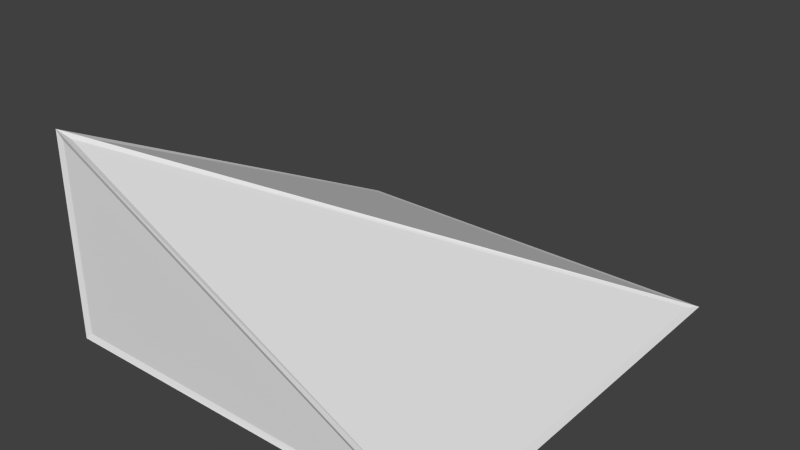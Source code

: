 # Source: halfSlantCornerOut.blend  (saved by Blender 2.71.0; exported with 4.5.12 LTS)
import bpy
from mathutils import Matrix  # noqa: F401  (used for matrix-valued properties, if any)

bpy.ops.wm.read_factory_settings(use_empty=True)
scene = bpy.context.scene
scene.name = 'Scene'

# ---- collections
col_collection_1 = bpy.data.collections.new('Collection 1'); scene.collection.children.link(col_collection_1)

# ---- materials (node trees are filled in below, after node groups)
mat_material = bpy.data.materials.new('Material')
mat_material.alpha_threshold = 0.0
mat_material.use_transparent_shadow = False
mat_material.roughness = 0.5
mat_material.line_color = (0.0, 0.0, 0.0, 1.0)

# ---- material node trees

# ---- world
world_world = bpy.data.worlds.new('World'); scene.world = world_world
world_world.color = (0.05088, 0.05088, 0.05088)
world_world.use_sun_shadow = False
world_world.sun_shadow_jitter_overblur = 0.0
world_world.cycles.sampling_method = 'MANUAL'
world_world.cycles.sample_map_resolution = 256

# ---- meshes
me_cube = bpy.data.meshes.new('Cube')
me_cube.from_pydata([(0.5, 0.5, -0.5), (0.5, -0.5, -0.5), (-0.5, -0.5, -0.5), (-0.5, 0.5, -0.5), (-0.5, -0.5, 0.0)], [], [(2, 4, 3), (0, 3, 4), (1, 4, 2), (0, 1, 2, 3), (1, 0, 4)])
_uv = me_cube.uv_layers.new(name='UVMap')
_uv.uv.foreach_set('vector', [1.49e-07, 0.0, 1.49e-07, 0.5, 1.0, 0.0, 1.0, 1.0, 2.086e-07, 1.0, -2.086e-07, 1.192e-07, 1.0, 0.0, -2.086e-07, 0.5, -8.941e-08, 0.0, 1.0, 1.0, 1.0, 0.0, -8.941e-08, 1.192e-07, 2.086e-07, 1.0, 1.0, 0.0, 1.0, 1.0, -2.086e-07, 1.192e-07])
me_cube.materials.append(mat_material)
me_cube.use_remesh_preserve_volume = False
me_cube.use_remesh_preserve_attributes = False
me_cube.use_mirror_vertex_groups = False
me_cube.update()
me_cube_001 = bpy.data.meshes.new('Cube.001')
me_cube_001.from_pydata([(0.493, 0.493, -0.4988), (0.507, 0.507, -0.5012), (0.4918, -0.4946, -0.4981), (0.5082, -0.5054, -0.5019), (-0.4942, -0.4942, -0.4942), (-0.5058, -0.5058, -0.5058), (-0.4946, 0.4918, -0.4981), (-0.5054, 0.5082, -0.5019), (-0.4954, -0.4954, -0.007635), (-0.5046, -0.5046, 0.007635), (-0.5, -0.49, -0.49), (-0.5, -0.49, -0.01618), (-0.5, 0.4576, -0.49), (0.4776, 0.4911, -0.4955), (-0.49, 0.4911, -0.4955), (-0.49, -0.4766, -0.01171), (0.4576, -0.5, -0.49), (-0.49, -0.5, -0.01618), (-0.49, -0.5, -0.49), (0.49, 0.49, -0.5), (0.49, -0.49, -0.5), (-0.49, -0.49, -0.5), (-0.49, 0.49, -0.5), (0.4911, -0.49, -0.4955), (0.4911, 0.4776, -0.4955), (-0.4766, -0.49, -0.01171)], [], [(10, 11, 8, 4), (11, 10, 5, 9), (11, 12, 6, 8), (12, 11, 9, 7), (12, 10, 4, 6), (10, 12, 7, 5), (13, 14, 6, 0), (14, 13, 1, 7), (14, 15, 8, 6), (15, 14, 7, 9), (15, 13, 0, 8), (13, 15, 9, 1), (16, 17, 8, 2), (17, 16, 3, 9), (17, 18, 4, 8), (18, 17, 9, 5), (18, 16, 2, 4), (16, 18, 5, 3), (19, 20, 2, 0), (20, 19, 1, 3), (20, 21, 4, 2), (21, 20, 3, 5), (21, 22, 6, 4), (22, 21, 5, 7), (22, 19, 0, 6), (19, 22, 7, 1), (23, 24, 0, 2), (24, 23, 3, 1), (24, 25, 8, 0), (25, 24, 1, 9), (25, 23, 2, 8), (23, 25, 9, 3)])
_uv = me_cube_001.uv_layers.new(name='UVMap')
_uv.uv.foreach_set('vector', [1.49e-07, 0.0, 1.49e-07, 0.5, 1.49e-07, 0.5, 1.49e-07, 0.0, 1.49e-07, 0.5, 1.49e-07, 0.0, 1.49e-07, 0.0, 1.49e-07, 0.5, 1.49e-07, 0.5, 1.0, 0.0, 1.0, 0.0, 1.49e-07, 0.5, 1.0, 0.0, 1.49e-07, 0.5, 1.49e-07, 0.5, 1.0, 0.0, 1.0, 0.0, 1.49e-07, 0.0, 1.49e-07, 0.0, 1.0, 0.0, 1.49e-07, 0.0, 1.0, 0.0, 1.0, 0.0, 1.49e-07, 0.0, 1.0, 1.0, 2.086e-07, 1.0, 2.086e-07, 1.0, 1.0, 1.0, 2.086e-07, 1.0, 1.0, 1.0, 1.0, 1.0, 2.086e-07, 1.0, 2.086e-07, 1.0, -2.086e-07, 1.192e-07, -2.086e-07, 1.192e-07, 2.086e-07, 1.0, -2.086e-07, 1.192e-07, 2.086e-07, 1.0, 2.086e-07, 1.0, -2.086e-07, 1.192e-07, -2.086e-07, 1.192e-07, 1.0, 1.0, 1.0, 1.0, -2.086e-07, 1.192e-07, 1.0, 1.0, -2.086e-07, 1.192e-07, -2.086e-07, 1.192e-07, 1.0, 1.0, 1.0, 0.0, -2.086e-07, 0.5, -2.086e-07, 0.5, 1.0, 0.0, -2.086e-07, 0.5, 1.0, 0.0, 1.0, 0.0, -2.086e-07, 0.5, -2.086e-07, 0.5, -8.941e-08, 0.0, -8.941e-08, 0.0, -2.086e-07, 0.5, -8.941e-08, 0.0, -2.086e-07, 0.5, -2.086e-07, 0.5, -8.941e-08, 0.0, -8.941e-08, 0.0, 1.0, 0.0, 1.0, 0.0, -8.941e-08, 0.0, 1.0, 0.0, -8.941e-08, 0.0, -8.941e-08, 0.0, 1.0, 0.0, 1.0, 1.0, 1.0, 0.0, 1.0, 0.0, 1.0, 1.0, 1.0, 0.0, 1.0, 1.0, 1.0, 1.0, 1.0, 0.0, 1.0, 0.0, -8.941e-08, 1.192e-07, -8.941e-08, 1.192e-07, 1.0, 0.0, -8.941e-08, 1.192e-07, 1.0, 0.0, 1.0, 0.0, -8.941e-08, 1.192e-07, -8.941e-08, 1.192e-07, 2.086e-07, 1.0, 2.086e-07, 1.0, -8.941e-08, 1.192e-07, 2.086e-07, 1.0, -8.941e-08, 1.192e-07, -8.941e-08, 1.192e-07, 2.086e-07, 1.0, 2.086e-07, 1.0, 1.0, 1.0, 1.0, 1.0, 2.086e-07, 1.0, 1.0, 1.0, 2.086e-07, 1.0, 2.086e-07, 1.0, 1.0, 1.0, 1.0, 0.0, 1.0, 1.0, 1.0, 1.0, 1.0, 0.0, 1.0, 1.0, 1.0, 0.0, 1.0, 0.0, 1.0, 1.0, 1.0, 1.0, -2.086e-07, 1.192e-07, -2.086e-07, 1.192e-07, 1.0, 1.0, -2.086e-07, 1.192e-07, 1.0, 1.0, 1.0, 1.0, -2.086e-07, 1.192e-07, -2.086e-07, 1.192e-07, 1.0, 0.0, 1.0, 0.0, -2.086e-07, 1.192e-07, 1.0, 0.0, -2.086e-07, 1.192e-07, -2.086e-07, 1.192e-07, 1.0, 0.0])
me_cube_001.materials.append(mat_material)
me_cube_001.use_remesh_preserve_volume = False
me_cube_001.use_remesh_preserve_attributes = False
me_cube_001.use_mirror_vertex_groups = False
me_cube_001.update()

# ---- objects
ob_shape = bpy.data.objects.new('Shape', me_cube)
ob_wireframe = bpy.data.objects.new('WireFrame', me_cube_001)

# ---- transforms, parenting, visibility, modifiers, constraints
ob_shape.location = (0.0, 0.0, 0.0)
ob_shape.lock_rotations_4d = False
ob_shape.empty_display_type = 'ARROWS'
ob_shape.lineart.crease_threshold = 0.0
ob_wireframe.location = (0.0, 0.0, 0.0)
ob_wireframe.lock_rotations_4d = False
ob_wireframe.empty_display_type = 'ARROWS'
ob_wireframe.lineart.crease_threshold = 0.0

# ---- collection membership
col_collection_1.objects.link(ob_shape)
col_collection_1.objects.link(ob_wireframe)

# ---- scene / render settings (as saved in the file)
scene.frame_start = 1; scene.frame_end = 250; scene.frame_set(1)
scene.render.engine = 'BLENDER_EEVEE_NEXT'
scene.render.resolution_percentage = 50
scene.render.dither_intensity = 0.0
scene.cycles.use_denoising = False
scene.cycles.samples = 10
scene.cycles.sampling_pattern = 'TABULATED_SOBOL'
scene.cycles.light_sampling_threshold = 0.0
scene.cycles.use_adaptive_sampling = False
scene.cycles.use_light_tree = False
scene.cycles.blur_glossy = 0.0
scene.cycles.volume_bounces = 1
scene.cycles.pixel_filter_type = 'GAUSSIAN'
scene.cycles.sample_clamp_indirect = 0.0
scene.view_settings.view_transform = 'Standard'
bpy.context.view_layer.update()

# ---- added for rendering (the .blend has no active camera and no usable light): camera, sun
cam_auto = bpy.data.cameras.new('AutoCamera')
cam_auto.lens = 50.0
cam_auto.sensor_width = 36.0
cam_auto.clip_end = 1000.0
ob_auto_camera = bpy.data.objects.new('AutoCamera', cam_auto)
scene.collection.objects.link(ob_auto_camera)
ob_auto_camera.location = (1.41041, -1.68984, 0.878296)
ob_auto_camera.rotation_euler = (1.09748, -7.21219e-08, 0.694738)
scene.camera = ob_auto_camera
light_auto_sun = bpy.data.lights.new('AutoSun', 'SUN')
light_auto_sun.energy = 3.0
light_auto_sun.angle = 0.0523599
ob_auto_sun = bpy.data.objects.new('AutoSun', light_auto_sun)
scene.collection.objects.link(ob_auto_sun)
ob_auto_sun.rotation_euler = (0.872665, 0.174533, 0.523599)
bpy.context.view_layer.update()
